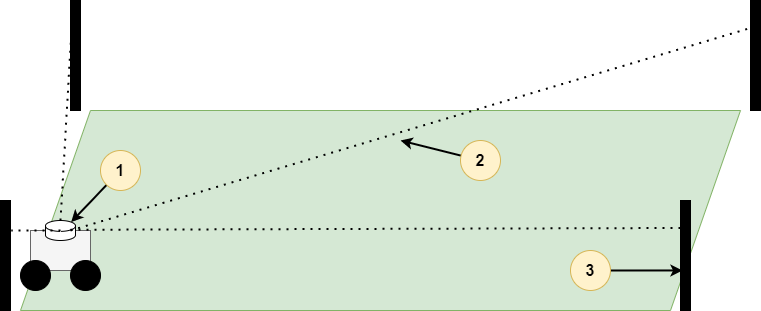

The diagram above was exported from draw.io. Its source (the exported page's mxGraphModel, read from the mxfile embedded in the PNG):
<mxGraphModel dx="1422" dy="705" grid="1" gridSize="10" guides="1" tooltips="1" connect="1" arrows="1" fold="1" page="1" pageScale="1" pageWidth="827" pageHeight="1169" math="0" shadow="0">
  <root>
    <mxCell id="0" />
    <mxCell id="1" parent="0" />
    <mxCell id="kjBM6umzzHcF3R_1nvNH-2" value="" style="shape=parallelogram;perimeter=parallelogramPerimeter;whiteSpace=wrap;html=1;fixedSize=1;size=70;fillColor=#d5e8d4;strokeColor=#82b366;" parent="1" vertex="1">
      <mxGeometry x="40" y="200" width="720" height="200" as="geometry" />
    </mxCell>
    <mxCell id="kjBM6umzzHcF3R_1nvNH-4" value="" style="rounded=0;whiteSpace=wrap;html=1;fillColor=#000000;" parent="1" vertex="1">
      <mxGeometry x="90" y="90" width="10" height="110" as="geometry" />
    </mxCell>
    <mxCell id="kjBM6umzzHcF3R_1nvNH-5" value="" style="rounded=0;whiteSpace=wrap;html=1;fillColor=#000000;" parent="1" vertex="1">
      <mxGeometry x="770" y="90" width="10" height="110" as="geometry" />
    </mxCell>
    <mxCell id="kjBM6umzzHcF3R_1nvNH-13" value="" style="group" parent="1" vertex="1" connectable="0">
      <mxGeometry x="40" y="320" width="80" height="60" as="geometry" />
    </mxCell>
    <mxCell id="kjBM6umzzHcF3R_1nvNH-7" value="" style="rounded=0;whiteSpace=wrap;html=1;fillColor=#f5f5f5;strokeColor=#666666;fontColor=#333333;" parent="kjBM6umzzHcF3R_1nvNH-13" vertex="1">
      <mxGeometry x="10" width="60" height="40" as="geometry" />
    </mxCell>
    <mxCell id="kjBM6umzzHcF3R_1nvNH-8" value="" style="ellipse;whiteSpace=wrap;html=1;aspect=fixed;fillColor=#000000;" parent="kjBM6umzzHcF3R_1nvNH-13" vertex="1">
      <mxGeometry y="30" width="30" height="30" as="geometry" />
    </mxCell>
    <mxCell id="kjBM6umzzHcF3R_1nvNH-9" value="" style="ellipse;whiteSpace=wrap;html=1;aspect=fixed;fillColor=#000000;" parent="kjBM6umzzHcF3R_1nvNH-13" vertex="1">
      <mxGeometry x="50" y="30" width="30" height="30" as="geometry" />
    </mxCell>
    <mxCell id="_TWiWBWGKc2AhBK8NN7W-1" value="" style="rounded=0;whiteSpace=wrap;html=1;fillColor=#000000;" parent="1" vertex="1">
      <mxGeometry x="700" y="290" width="10" height="110" as="geometry" />
    </mxCell>
    <mxCell id="_TWiWBWGKc2AhBK8NN7W-2" value="" style="rounded=0;whiteSpace=wrap;html=1;fillColor=#000000;" parent="1" vertex="1">
      <mxGeometry x="20" y="290" width="10" height="110" as="geometry" />
    </mxCell>
    <mxCell id="_TWiWBWGKc2AhBK8NN7W-3" value="" style="shape=cylinder3;whiteSpace=wrap;html=1;boundedLbl=1;backgroundOutline=1;size=5.436893203883471;" parent="1" vertex="1">
      <mxGeometry x="65" y="310" width="30" height="20" as="geometry" />
    </mxCell>
    <mxCell id="_TWiWBWGKc2AhBK8NN7W-5" value="" style="endArrow=none;dashed=1;html=1;dashPattern=1 3;strokeWidth=2;" parent="1" edge="1">
      <mxGeometry width="50" height="50" relative="1" as="geometry">
        <mxPoint x="80" y="320" as="sourcePoint" />
        <mxPoint x="31" y="320" as="targetPoint" />
      </mxGeometry>
    </mxCell>
    <mxCell id="_TWiWBWGKc2AhBK8NN7W-6" value="" style="endArrow=none;dashed=1;html=1;dashPattern=1 3;strokeWidth=2;entryX=0.802;entryY=0.464;entryDx=0;entryDy=0;entryPerimeter=0;exitX=0;exitY=0.25;exitDx=0;exitDy=0;" parent="1" source="_TWiWBWGKc2AhBK8NN7W-1" target="_TWiWBWGKc2AhBK8NN7W-3" edge="1">
      <mxGeometry width="50" height="50" relative="1" as="geometry">
        <mxPoint x="149" y="430" as="sourcePoint" />
        <mxPoint x="100" y="430" as="targetPoint" />
      </mxGeometry>
    </mxCell>
    <mxCell id="_TWiWBWGKc2AhBK8NN7W-7" value="" style="endArrow=none;dashed=1;html=1;dashPattern=1 3;strokeWidth=2;entryX=0.076;entryY=0.303;entryDx=0;entryDy=0;entryPerimeter=0;exitX=0.5;exitY=0;exitDx=0;exitDy=0;exitPerimeter=0;" parent="1" source="_TWiWBWGKc2AhBK8NN7W-3" target="kjBM6umzzHcF3R_1nvNH-4" edge="1">
      <mxGeometry width="50" height="50" relative="1" as="geometry">
        <mxPoint x="89.99999999999989" y="329.9999999999999" as="sourcePoint" />
        <mxPoint x="41" y="329.9999999999999" as="targetPoint" />
      </mxGeometry>
    </mxCell>
    <mxCell id="_TWiWBWGKc2AhBK8NN7W-8" value="" style="endArrow=none;dashed=1;html=1;dashPattern=1 3;strokeWidth=2;entryX=0;entryY=0.25;entryDx=0;entryDy=0;" parent="1" target="kjBM6umzzHcF3R_1nvNH-5" edge="1">
      <mxGeometry width="50" height="50" relative="1" as="geometry">
        <mxPoint x="90" y="320" as="sourcePoint" />
        <mxPoint x="670" y="170" as="targetPoint" />
      </mxGeometry>
    </mxCell>
    <mxCell id="l0DyflI2R2W_-gyjtcl7-2" style="edgeStyle=none;rounded=0;orthogonalLoop=1;jettySize=auto;html=1;entryX=0.855;entryY=0;entryDx=0;entryDy=1.5766990291262066;entryPerimeter=0;fontSize=16;strokeWidth=2;" edge="1" parent="1" source="l0DyflI2R2W_-gyjtcl7-1" target="_TWiWBWGKc2AhBK8NN7W-3">
      <mxGeometry relative="1" as="geometry" />
    </mxCell>
    <mxCell id="l0DyflI2R2W_-gyjtcl7-1" value="&lt;b&gt;&lt;font style=&quot;font-size: 16px&quot;&gt;1&lt;/font&gt;&lt;/b&gt;" style="ellipse;whiteSpace=wrap;html=1;aspect=fixed;fontSize=14;fillColor=#fff2cc;strokeColor=#d6b656;" vertex="1" parent="1">
      <mxGeometry x="120" y="240" width="40" height="40" as="geometry" />
    </mxCell>
    <mxCell id="l0DyflI2R2W_-gyjtcl7-4" style="edgeStyle=none;rounded=0;orthogonalLoop=1;jettySize=auto;html=1;fontSize=16;strokeWidth=2;" edge="1" parent="1" source="l0DyflI2R2W_-gyjtcl7-3">
      <mxGeometry relative="1" as="geometry">
        <mxPoint x="420" y="230" as="targetPoint" />
      </mxGeometry>
    </mxCell>
    <mxCell id="l0DyflI2R2W_-gyjtcl7-3" value="&lt;b&gt;&lt;font style=&quot;font-size: 16px&quot;&gt;2&lt;/font&gt;&lt;/b&gt;" style="ellipse;whiteSpace=wrap;html=1;aspect=fixed;fontSize=14;fillColor=#fff2cc;strokeColor=#d6b656;" vertex="1" parent="1">
      <mxGeometry x="480" y="230" width="40" height="40" as="geometry" />
    </mxCell>
    <mxCell id="l0DyflI2R2W_-gyjtcl7-6" style="edgeStyle=none;rounded=0;orthogonalLoop=1;jettySize=auto;html=1;entryX=0.2;entryY=0.636;entryDx=0;entryDy=0;entryPerimeter=0;fontSize=16;strokeWidth=2;" edge="1" parent="1" source="l0DyflI2R2W_-gyjtcl7-5" target="_TWiWBWGKc2AhBK8NN7W-1">
      <mxGeometry relative="1" as="geometry" />
    </mxCell>
    <mxCell id="l0DyflI2R2W_-gyjtcl7-5" value="&lt;b&gt;&lt;font style=&quot;font-size: 16px&quot;&gt;3&lt;/font&gt;&lt;/b&gt;" style="ellipse;whiteSpace=wrap;html=1;aspect=fixed;fontSize=14;fillColor=#fff2cc;strokeColor=#d6b656;" vertex="1" parent="1">
      <mxGeometry x="590" y="340" width="40" height="40" as="geometry" />
    </mxCell>
  </root>
</mxGraphModel>